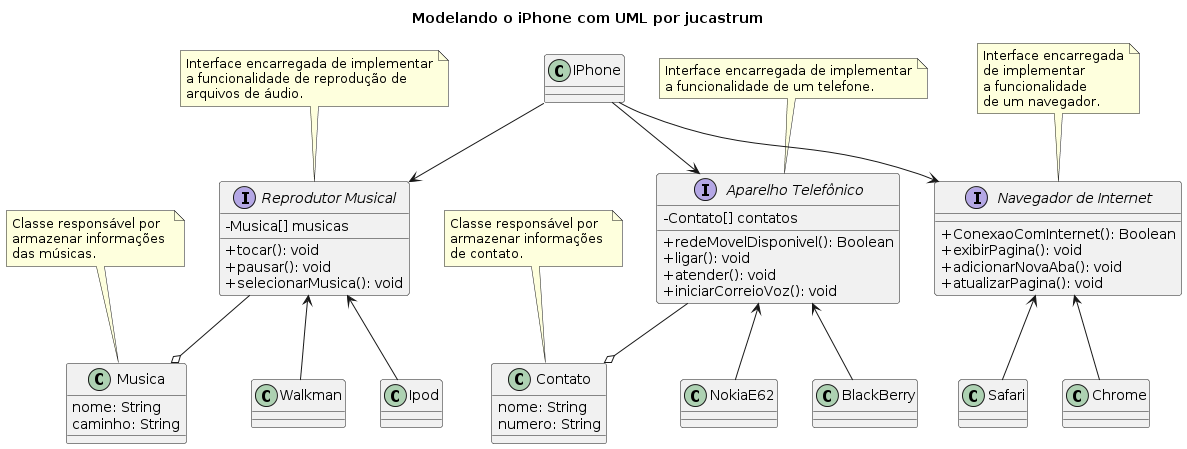

The diagram above was rendered by PlantUML. Its source (embedded in the PNG):
@startuml
title Modelando o iPhone com UML por jucastrum

skinparam classAttributeIconSize 0

interface "Reprodutor Musical" as ReprodutorMusical {
  -Musica[] musicas
  +tocar(): void
  +pausar(): void
  +selecionarMusica(): void
}
note top of ReprodutorMusical
  Interface encarregada de implementar
  a funcionalidade de reprodução de 
  arquivos de áudio.
end note

interface "Aparelho Telefônico" as AparelhoTelefonico {
  -Contato[] contatos
  +redeMovelDisponivel(): Boolean
  +ligar(): void
  +atender(): void
  +iniciarCorreioVoz(): void
}
note top of AparelhoTelefonico
  Interface encarregada de implementar
  a funcionalidade de um telefone.
end note

class Musica {
  nome: String
  caminho: String
}
note top of Musica
  Classe responsável por 
  armazenar informações 
  das músicas.
end note

class Contato {
  nome: String
  numero: String
}
note top of Contato
  Classe responsável por 
  armazenar informações 
  de contato.
end note

interface "Navegador de Internet" as NavegadorInternet {
  +ConexaoComInternet(): Boolean
  +exibirPagina(): void
  +adicionarNovaAba(): void
  +atualizarPagina(): void
}
note top of NavegadorInternet
  Interface encarregada
  de implementar
  a funcionalidade 
  de um navegador.
end note

class IPhone {}

class Safari {}
class Chrome {}

class NokiaE62 {}
class BlackBerry {}

class Walkman {}
class Ipod {}

IPhone --> AparelhoTelefonico
IPhone --> NavegadorInternet
IPhone --> ReprodutorMusical
ReprodutorMusical --o Musica
AparelhoTelefonico <-- NokiaE62
AparelhoTelefonico <-- BlackBerry
AparelhoTelefonico --o Contato

ReprodutorMusical <-- Walkman
ReprodutorMusical <-- Ipod

NavegadorInternet <-- Safari
NavegadorInternet <-- Chrome
@enduml